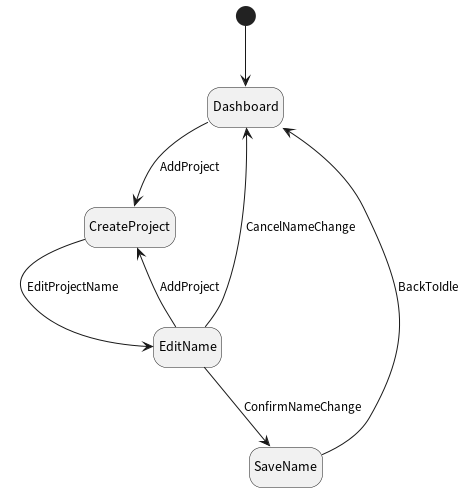

The diagram above was rendered by PlantUML. Its source (embedded in the PNG):
@startuml
hide empty description

[*] --> Dashboard

Dashboard -d-> CreateProject : AddProject

CreateProject -d-> EditName : EditProjectName

EditName -u-> CreateProject : AddProject
EditName -d-> SaveName : ConfirmNameChange
EditName -u-> Dashboard : CancelNameChange

SaveName -u-> Dashboard : BackToIdle

@enduml